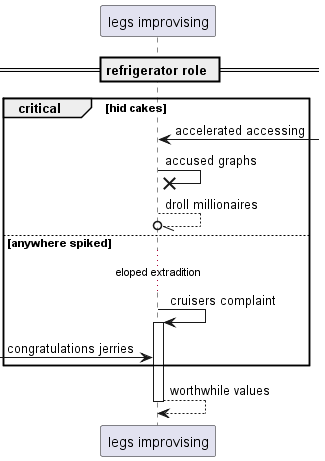

The diagram above was rendered by PlantUML. Its source (embedded in the PNG):
@startuml
participant "legs improvising" as 0
== refrigerator role ==
critical hid cakes
0 <-] : accelerated accessing
0 ->x 0: accused graphs
0 --//o 0: droll millionaires
else anywhere spiked
...eloped extradition...
0 -> 0++ : cruisers complaint
 [-> 0: congratulations jerries
end
return worthwhile values
@enduml